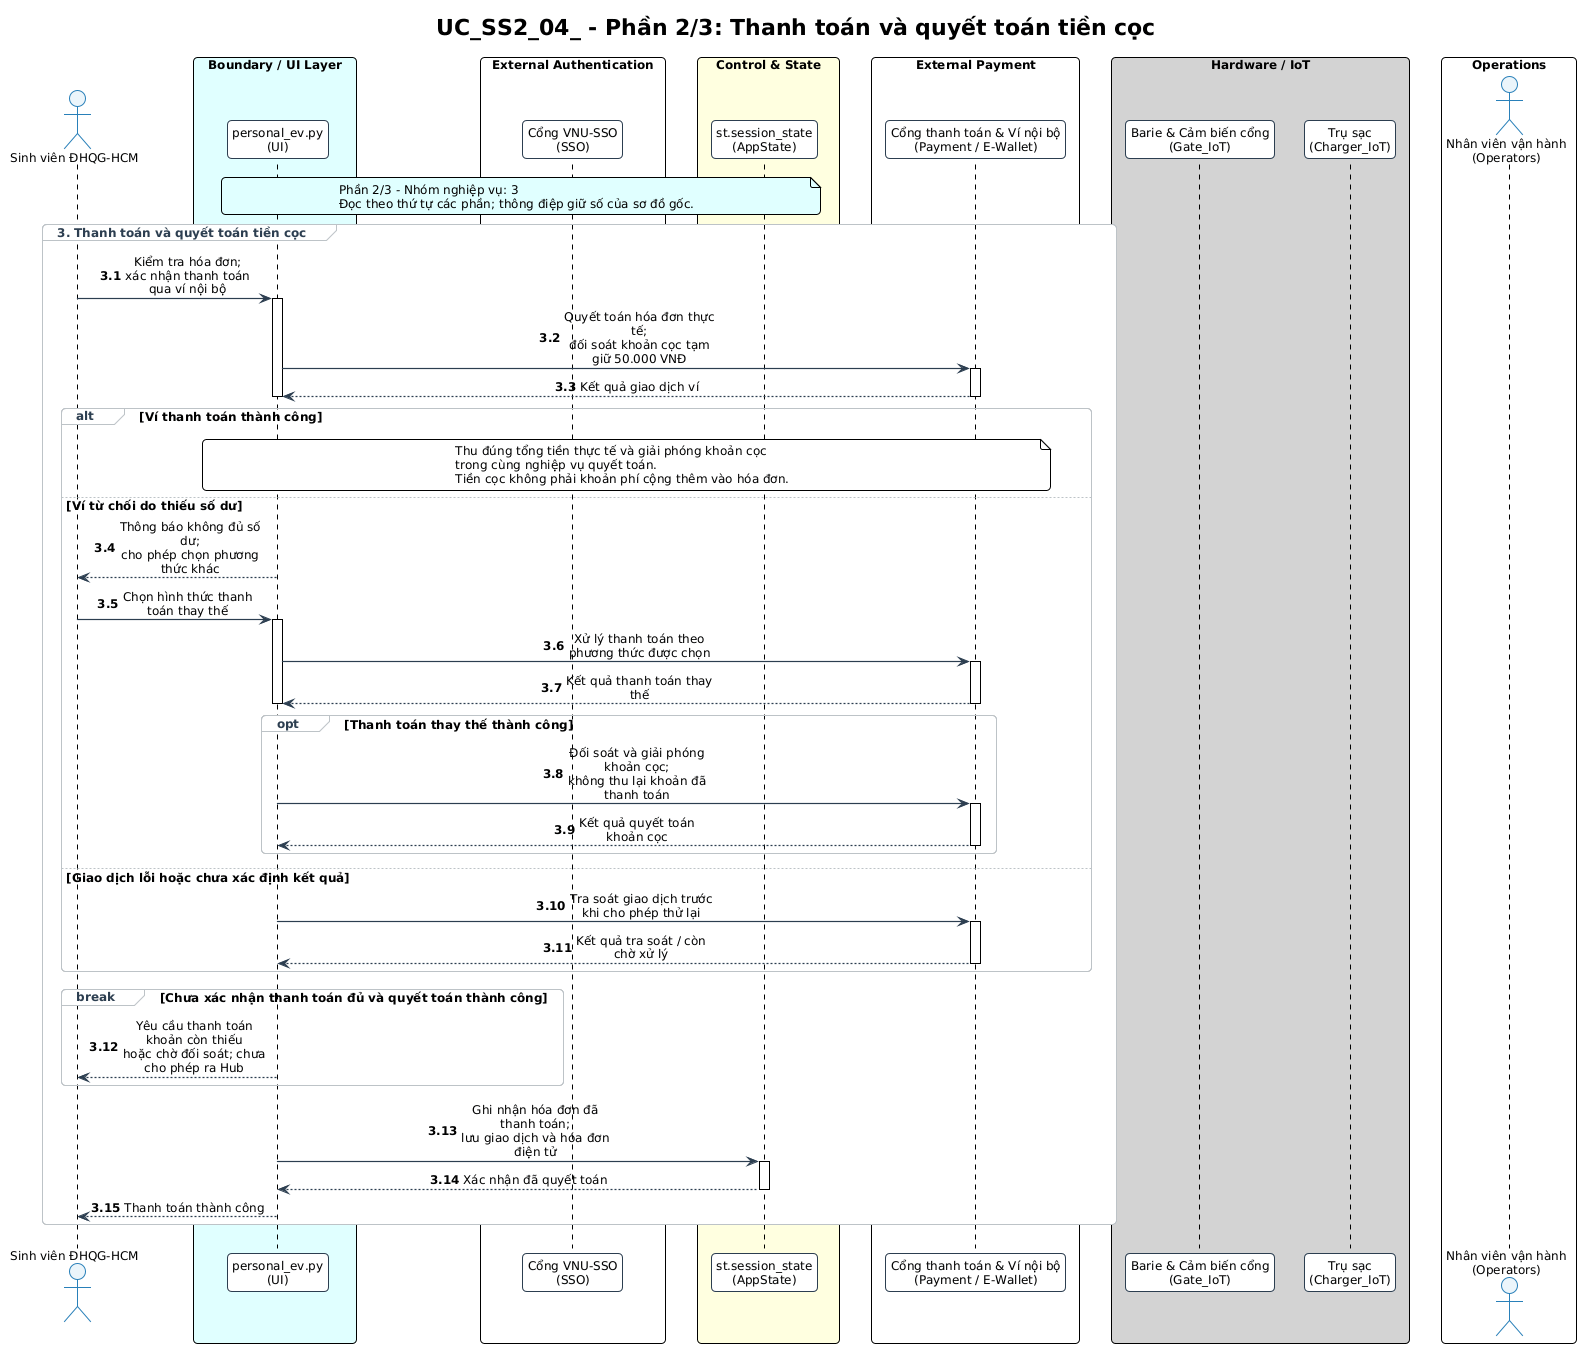

The diagram above was rendered by PlantUML. Its source (embedded in the PNG):
@startuml UC_SS2_04_NguyenAnhTai_sequence_p2
!pragma layout smetana
!include ../../../diagrams/common.puml
skinparam sequenceMessageAlign center
skinparam maxMessageSize 150
skinparam BoxPadding 10

title "UC_SS2_04_ - Phần 2/3: Thanh toán và quyết toán tiền cọc"

' Nguồn: UC_SS2_NguyenAnhTai (2).md, cập nhật 21/09/2026.
' Thiết kế theo đặc tả; không khẳng định toàn bộ chức năng đã có trong mã nguồn.

actor "Sinh viên ĐHQG-HCM" as Student
box "Boundary / UI Layer" #LightCyan
participant "personal_ev.py\n(UI)" as UI
end box
box "External Authentication" #White
participant "Cổng VNU-SSO\n(SSO)" as SSO
end box
box "Control & State" #LightYellow
participant "st.session_state\n(AppState)" as AppState
end box
box "External Payment" #White
participant "Cổng thanh toán & Ví nội bộ\n(Payment / E-Wallet)" as EWallet
end box
box "Hardware / IoT" #LightGray
participant "Barie & Cảm biến cổng\n(Gate_IoT)" as Gate
participant "Trụ sạc\n(Charger_IoT)" as Charger
end box
box "Operations" #White
actor "Nhân viên vận hành\n(Operators)" as Operators
end box


note over UI, AppState #LightCyan
  Phần 2/3 - Nhóm nghiệp vụ: 3
  Đọc theo thứ tự các phần; thông điệp giữ số của sơ đồ gốc.
end note
autonumber 3.1
group 3. Thanh toán và quyết toán tiền cọc
    Student -> UI: Kiểm tra hóa đơn;\nxác nhận thanh toán qua ví nội bộ
    activate UI
    UI -> EWallet: Quyết toán hóa đơn thực tế;\nđối soát khoản cọc tạm giữ 50.000 VNĐ
    activate EWallet
    EWallet --> UI: Kết quả giao dịch ví
    deactivate EWallet
    deactivate UI

    alt Ví thanh toán thành công
        note over UI, EWallet
            Thu đúng tổng tiền thực tế và giải phóng khoản cọc
            trong cùng nghiệp vụ quyết toán.
            Tiền cọc không phải khoản phí cộng thêm vào hóa đơn.
        end note

    else Ví từ chối do thiếu số dư
        UI --> Student: Thông báo không đủ số dư;\ncho phép chọn phương thức khác
        Student -> UI: Chọn hình thức thanh toán thay thế
        activate UI
        UI -> EWallet: Xử lý thanh toán theo phương thức được chọn
        activate EWallet
        EWallet --> UI: Kết quả thanh toán thay thế
        deactivate EWallet
        deactivate UI

        opt Thanh toán thay thế thành công
            UI -> EWallet: Đối soát và giải phóng khoản cọc;\nkhông thu lại khoản đã thanh toán
            activate EWallet
            EWallet --> UI: Kết quả quyết toán khoản cọc
            deactivate EWallet
        end

    else Giao dịch lỗi hoặc chưa xác định kết quả
        UI -> EWallet: Tra soát giao dịch trước khi cho phép thử lại
        activate EWallet
        EWallet --> UI: Kết quả tra soát / còn chờ xử lý
        deactivate EWallet
    end

    break Chưa xác nhận thanh toán đủ và quyết toán thành công
        UI --> Student: Yêu cầu thanh toán khoản còn thiếu\nhoặc chờ đối soát; chưa cho phép ra Hub
    end

    UI -> AppState: Ghi nhận hóa đơn đã thanh toán;\nlưu giao dịch và hóa đơn điện tử
    activate AppState
    AppState --> UI: Xác nhận đã quyết toán
    deactivate AppState
    UI --> Student: Thanh toán thành công
end

@enduml